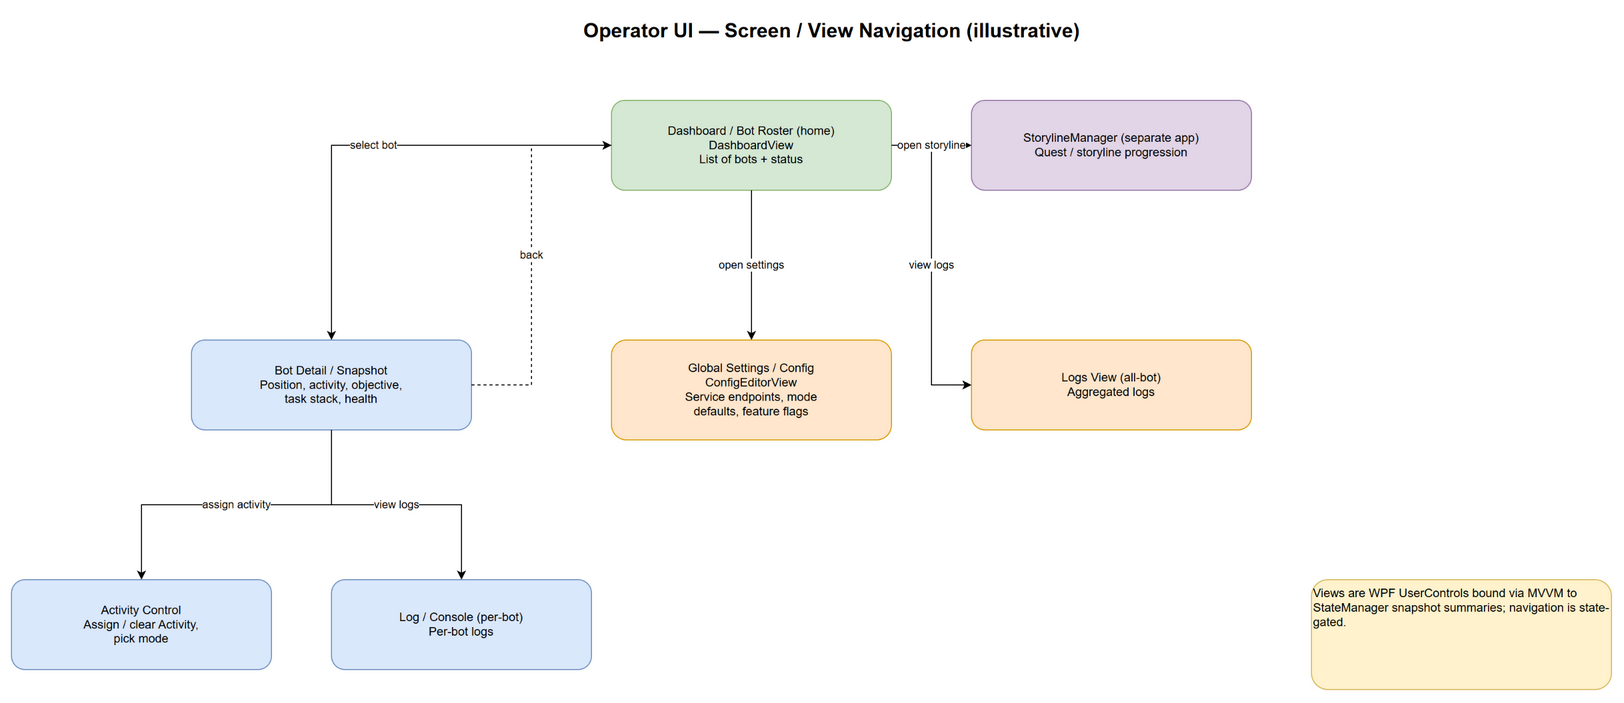

The diagram above was exported from draw.io. Its source (the exported page's mxGraphModel, read from the mxfile embedded in the PNG):
<mxGraphModel dx="1200" dy="800" grid="0" gridSize="10" guides="1" tooltips="1" connect="1" arrows="1" fold="1" page="1" pageScale="1" pageWidth="1700" pageHeight="1200" math="0" shadow="0">
  <root>
    <mxCell id="0" />
    <mxCell id="1" parent="0" />
    <mxCell id="title" value="Operator UI — Screen / View Navigation (illustrative)" style="text;html=1;fontSize=20;fontStyle=1;align=center;verticalAlign=middle;" vertex="1" parent="1">
      <mxGeometry x="520" y="30" width="680" height="40" as="geometry" />
    </mxCell>
    <mxCell id="dashboard" value="Dashboard / Bot Roster (home)&#10;DashboardView&#10;List of bots + status" style="rounded=1;whiteSpace=wrap;html=1;fillColor=#d5e8d4;strokeColor=#82b366;fontSize=12;" vertex="1" parent="1">
      <mxGeometry x="640" y="120" width="280" height="90" as="geometry" />
    </mxCell>
    <mxCell id="botdetail" value="Bot Detail / Snapshot&#10;Position, activity, objective,&#10;task stack, health" style="rounded=1;whiteSpace=wrap;html=1;fillColor=#dae8fc;strokeColor=#6c8ebf;fontSize=12;" vertex="1" parent="1">
      <mxGeometry x="220" y="360" width="280" height="90" as="geometry" />
    </mxCell>
    <mxCell id="activityctrl" value="Activity Control&#10;Assign / clear Activity,&#10;pick mode" style="rounded=1;whiteSpace=wrap;html=1;fillColor=#dae8fc;strokeColor=#6c8ebf;fontSize=12;" vertex="1" parent="1">
      <mxGeometry x="40" y="600" width="260" height="90" as="geometry" />
    </mxCell>
    <mxCell id="logconsole" value="Log / Console (per-bot)&#10;Per-bot logs" style="rounded=1;whiteSpace=wrap;html=1;fillColor=#dae8fc;strokeColor=#6c8ebf;fontSize=12;" vertex="1" parent="1">
      <mxGeometry x="360" y="600" width="260" height="90" as="geometry" />
    </mxCell>
    <mxCell id="settings" value="Global Settings / Config&#10;ConfigEditorView&#10;Service endpoints, mode&#10;defaults, feature flags" style="rounded=1;whiteSpace=wrap;html=1;fillColor=#ffe6cc;strokeColor=#d79b00;fontSize=12;" vertex="1" parent="1">
      <mxGeometry x="640" y="360" width="280" height="100" as="geometry" />
    </mxCell>
    <mxCell id="logsview" value="Logs View (all-bot)&#10;Aggregated logs" style="rounded=1;whiteSpace=wrap;html=1;fillColor=#ffe6cc;strokeColor=#d79b00;fontSize=12;" vertex="1" parent="1">
      <mxGeometry x="1000" y="360" width="280" height="90" as="geometry" />
    </mxCell>
    <mxCell id="storyline" value="StorylineManager (separate app)&#10;Quest / storyline progression" style="rounded=1;whiteSpace=wrap;html=1;fillColor=#e1d5e7;strokeColor=#9673a6;fontSize=12;" vertex="1" parent="1">
      <mxGeometry x="1000" y="120" width="280" height="90" as="geometry" />
    </mxCell>
    <mxCell id="note" value="Views are WPF UserControls bound via MVVM to StateManager snapshot summaries; navigation is state-gated." style="rounded=1;whiteSpace=wrap;html=1;fillColor=#fff2cc;strokeColor=#d6b656;fontSize=12;align=left;verticalAlign=top;" vertex="1" parent="1">
      <mxGeometry x="1340" y="600" width="300" height="110" as="geometry" />
    </mxCell>
    <mxCell id="e1" value="select bot" style="edgeStyle=orthogonalEdgeStyle;rounded=0;html=1;fontSize=11;" edge="1" parent="1" source="dashboard" target="botdetail">
      <mxGeometry relative="1" as="geometry" />
    </mxCell>
    <mxCell id="e2" value="open settings" style="edgeStyle=orthogonalEdgeStyle;rounded=0;html=1;fontSize=11;" edge="1" parent="1" source="dashboard" target="settings">
      <mxGeometry relative="1" as="geometry" />
    </mxCell>
    <mxCell id="e3" value="view logs" style="edgeStyle=orthogonalEdgeStyle;rounded=0;html=1;fontSize=11;exitX=1;exitY=0.5;exitDx=0;exitDy=0;entryX=0;entryY=0.5;entryDx=0;entryDy=0;" edge="1" parent="1" source="dashboard" target="logsview">
      <mxGeometry relative="1" as="geometry">
        <Array as="points">
          <mxPoint x="960" y="405" />
        </Array>
      </mxGeometry>
    </mxCell>
    <mxCell id="e4" value="open storyline" style="edgeStyle=orthogonalEdgeStyle;rounded=0;html=1;fontSize=11;" edge="1" parent="1" source="dashboard" target="storyline">
      <mxGeometry relative="1" as="geometry" />
    </mxCell>
    <mxCell id="e5" value="assign activity" style="edgeStyle=orthogonalEdgeStyle;rounded=0;html=1;fontSize=11;" edge="1" parent="1" source="botdetail" target="activityctrl">
      <mxGeometry relative="1" as="geometry" />
    </mxCell>
    <mxCell id="e6" value="view logs" style="edgeStyle=orthogonalEdgeStyle;rounded=0;html=1;fontSize=11;" edge="1" parent="1" source="botdetail" target="logconsole">
      <mxGeometry relative="1" as="geometry" />
    </mxCell>
    <mxCell id="e7" value="back" style="edgeStyle=orthogonalEdgeStyle;rounded=0;html=1;fontSize=11;dashed=1;" edge="1" parent="1" source="botdetail" target="dashboard">
      <mxGeometry relative="1" as="geometry">
        <Array as="points">
          <mxPoint x="560" y="405" />
        </Array>
      </mxGeometry>
    </mxCell>
  </root>
</mxGraphModel>